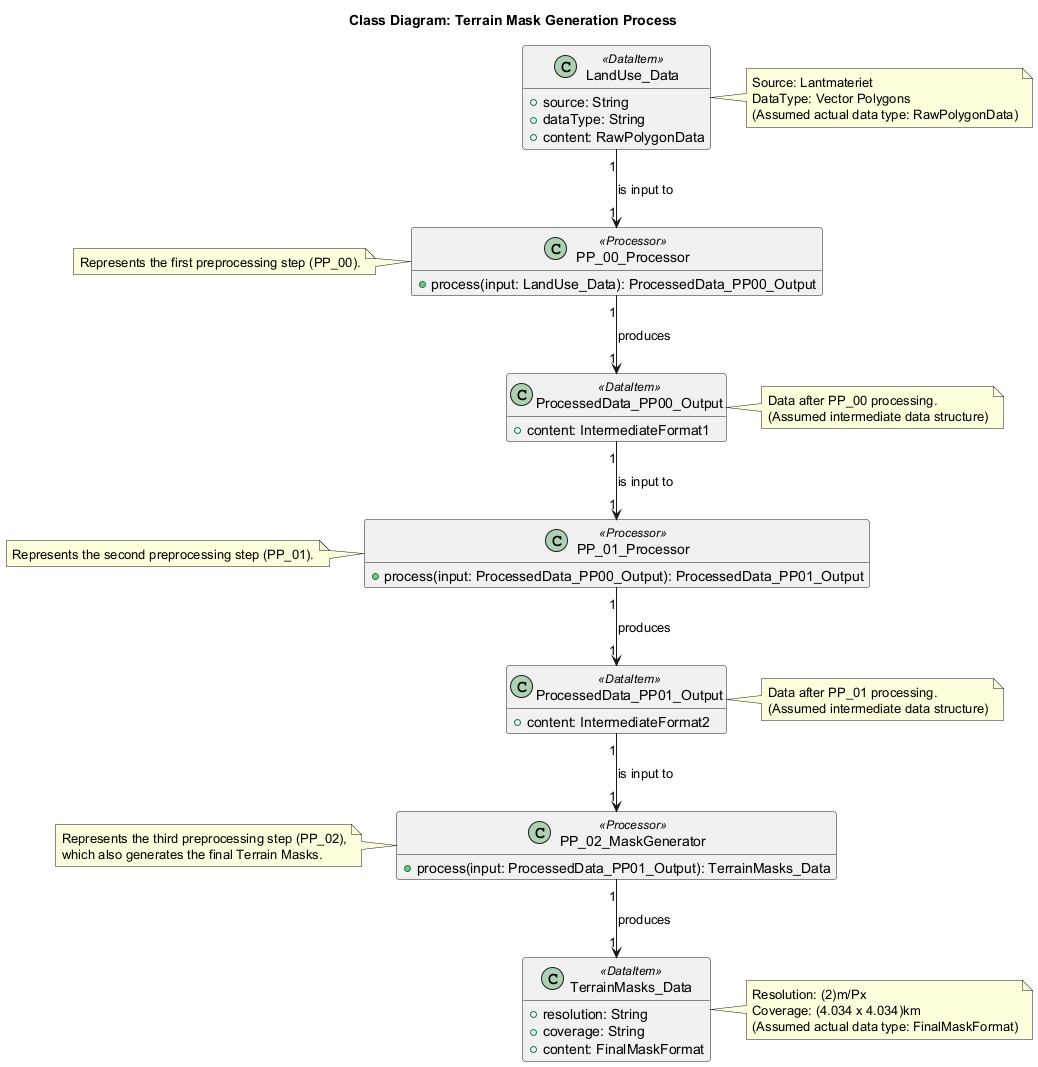

The diagram above was rendered by PlantUML. Its source (embedded in the PNG):
@startuml
title Class Diagram: Terrain Mask Generation Process

class LandUse_Data <<DataItem>> {
  +source: String
  +dataType: String
  +content: RawPolygonData
}
note right of LandUse_Data
  Source: Lantmateriet
  DataType: Vector Polygons
  (Assumed actual data type: RawPolygonData)
end note

class ProcessedData_PP00_Output <<DataItem>> {
  +content: IntermediateFormat1
}
note right of ProcessedData_PP00_Output
  Data after PP_00 processing.
  (Assumed intermediate data structure)
end note

class ProcessedData_PP01_Output <<DataItem>> {
  +content: IntermediateFormat2
}
note right of ProcessedData_PP01_Output
  Data after PP_01 processing.
  (Assumed intermediate data structure)
end note

class TerrainMasks_Data <<DataItem>> {
  +resolution: String
  +coverage: String
  +content: FinalMaskFormat
}
note right of TerrainMasks_Data
  Resolution: (2)m/Px
  Coverage: (4.034 x 4.034)km
  (Assumed actual data type: FinalMaskFormat)
end note

class PP_00_Processor <<Processor>> {
  +process(input: LandUse_Data): ProcessedData_PP00_Output
}
note left of PP_00_Processor: Represents the first preprocessing step (PP_00).

class PP_01_Processor <<Processor>> {
  +process(input: ProcessedData_PP00_Output): ProcessedData_PP01_Output
}
note left of PP_01_Processor: Represents the second preprocessing step (PP_01).

class PP_02_MaskGenerator <<Processor>> {
  +process(input: ProcessedData_PP01_Output): TerrainMasks_Data
}
note left of PP_02_MaskGenerator
  Represents the third preprocessing step (PP_02),
  which also generates the final Terrain Masks.
end note

LandUse_Data "1" --> "1" PP_00_Processor : "is input to"
PP_00_Processor "1" --> "1" ProcessedData_PP00_Output : "produces"

ProcessedData_PP00_Output "1" --> "1" PP_01_Processor : "is input to"
PP_01_Processor "1" --> "1" ProcessedData_PP01_Output : "produces"

ProcessedData_PP01_Output "1" --> "1" PP_02_MaskGenerator : "is input to"
PP_02_MaskGenerator "1" --> "1" TerrainMasks_Data : "produces"

hide empty members
@enduml